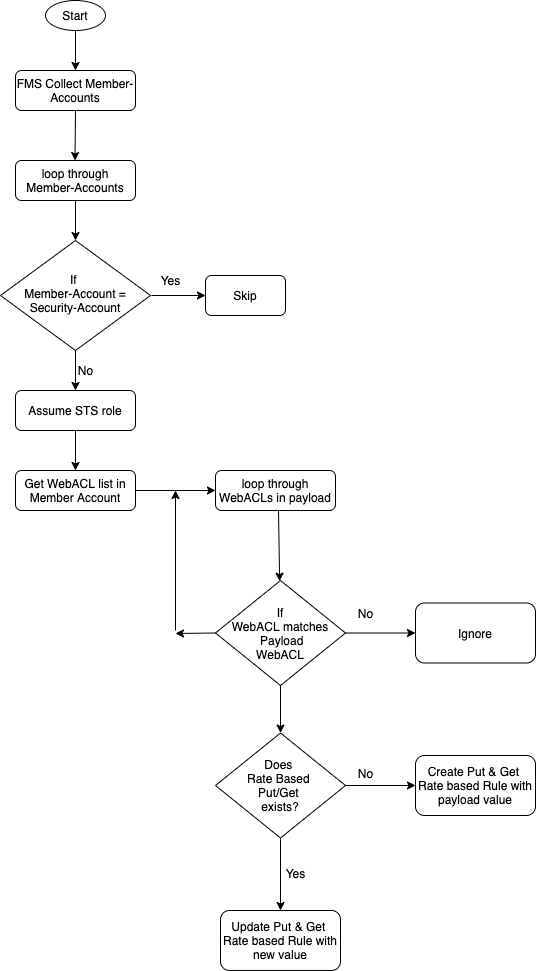

The diagram above was exported from draw.io. Its source (the exported page's mxGraphModel, read from the mxfile embedded in the PNG):
<mxGraphModel dx="946" dy="530" grid="1" gridSize="10" guides="1" tooltips="1" connect="1" arrows="1" fold="1" page="1" pageScale="1" pageWidth="827" pageHeight="1169" math="0" shadow="0">
  <root>
    <mxCell id="WIyWlLk6GJQsqaUBKTNV-0" />
    <mxCell id="WIyWlLk6GJQsqaUBKTNV-1" parent="WIyWlLk6GJQsqaUBKTNV-0" />
    <mxCell id="WIyWlLk6GJQsqaUBKTNV-3" value="FMS Collect Member-Accounts" style="rounded=1;whiteSpace=wrap;html=1;fontSize=12;glass=0;strokeWidth=1;shadow=0;" parent="WIyWlLk6GJQsqaUBKTNV-1" vertex="1">
      <mxGeometry x="160" y="80" width="120" height="40" as="geometry" />
    </mxCell>
    <mxCell id="WIyWlLk6GJQsqaUBKTNV-6" value="If &lt;br&gt;Member-Account = Security-Account" style="rhombus;whiteSpace=wrap;html=1;shadow=0;fontFamily=Helvetica;fontSize=12;align=center;strokeWidth=1;spacing=6;spacingTop=-4;" parent="WIyWlLk6GJQsqaUBKTNV-1" vertex="1">
      <mxGeometry x="145" y="250" width="150" height="110" as="geometry" />
    </mxCell>
    <mxCell id="GjnA1iaNEGY7ERjkT-Nh-0" value="Start" style="ellipse;whiteSpace=wrap;html=1;" vertex="1" parent="WIyWlLk6GJQsqaUBKTNV-1">
      <mxGeometry x="190" y="10" width="60" height="30" as="geometry" />
    </mxCell>
    <mxCell id="GjnA1iaNEGY7ERjkT-Nh-1" value="" style="endArrow=classic;html=1;entryX=0.5;entryY=0;entryDx=0;entryDy=0;" edge="1" parent="WIyWlLk6GJQsqaUBKTNV-1" target="WIyWlLk6GJQsqaUBKTNV-3">
      <mxGeometry width="50" height="50" relative="1" as="geometry">
        <mxPoint x="220" y="40" as="sourcePoint" />
        <mxPoint x="270" y="-10" as="targetPoint" />
      </mxGeometry>
    </mxCell>
    <mxCell id="GjnA1iaNEGY7ERjkT-Nh-3" value="loop through Member-Accounts" style="rounded=1;whiteSpace=wrap;html=1;fontSize=12;glass=0;strokeWidth=1;shadow=0;" vertex="1" parent="WIyWlLk6GJQsqaUBKTNV-1">
      <mxGeometry x="160" y="170" width="120" height="40" as="geometry" />
    </mxCell>
    <mxCell id="GjnA1iaNEGY7ERjkT-Nh-4" value="" style="endArrow=classic;html=1;exitX=0.5;exitY=1;exitDx=0;exitDy=0;entryX=0.5;entryY=0;entryDx=0;entryDy=0;" edge="1" parent="WIyWlLk6GJQsqaUBKTNV-1" source="GjnA1iaNEGY7ERjkT-Nh-3" target="WIyWlLk6GJQsqaUBKTNV-6">
      <mxGeometry width="50" height="50" relative="1" as="geometry">
        <mxPoint x="390" y="270" as="sourcePoint" />
        <mxPoint x="440" y="220" as="targetPoint" />
      </mxGeometry>
    </mxCell>
    <mxCell id="GjnA1iaNEGY7ERjkT-Nh-5" value="" style="endArrow=classic;html=1;exitX=0.5;exitY=1;exitDx=0;exitDy=0;entryX=0.5;entryY=0;entryDx=0;entryDy=0;" edge="1" parent="WIyWlLk6GJQsqaUBKTNV-1" source="WIyWlLk6GJQsqaUBKTNV-3">
      <mxGeometry width="50" height="50" relative="1" as="geometry">
        <mxPoint x="219.5" y="130" as="sourcePoint" />
        <mxPoint x="219.5" y="170" as="targetPoint" />
      </mxGeometry>
    </mxCell>
    <mxCell id="GjnA1iaNEGY7ERjkT-Nh-7" value="Skip" style="rounded=1;whiteSpace=wrap;html=1;" vertex="1" parent="WIyWlLk6GJQsqaUBKTNV-1">
      <mxGeometry x="350" y="285" width="80" height="40" as="geometry" />
    </mxCell>
    <mxCell id="GjnA1iaNEGY7ERjkT-Nh-8" value="Yes" style="text;html=1;align=center;verticalAlign=middle;resizable=0;points=[];autosize=1;" vertex="1" parent="WIyWlLk6GJQsqaUBKTNV-1">
      <mxGeometry x="295" y="280" width="40" height="20" as="geometry" />
    </mxCell>
    <mxCell id="GjnA1iaNEGY7ERjkT-Nh-9" value="" style="endArrow=classic;html=1;exitX=0.5;exitY=1;exitDx=0;exitDy=0;" edge="1" parent="WIyWlLk6GJQsqaUBKTNV-1" source="WIyWlLk6GJQsqaUBKTNV-6">
      <mxGeometry width="50" height="50" relative="1" as="geometry">
        <mxPoint x="390" y="390" as="sourcePoint" />
        <mxPoint x="220" y="400" as="targetPoint" />
      </mxGeometry>
    </mxCell>
    <mxCell id="GjnA1iaNEGY7ERjkT-Nh-10" value="No" style="text;html=1;align=center;verticalAlign=middle;resizable=0;points=[];autosize=1;" vertex="1" parent="WIyWlLk6GJQsqaUBKTNV-1">
      <mxGeometry x="215" y="370" width="30" height="20" as="geometry" />
    </mxCell>
    <mxCell id="GjnA1iaNEGY7ERjkT-Nh-11" value="Assume STS role" style="rounded=1;whiteSpace=wrap;html=1;fontSize=12;glass=0;strokeWidth=1;shadow=0;" vertex="1" parent="WIyWlLk6GJQsqaUBKTNV-1">
      <mxGeometry x="160" y="400" width="120" height="40" as="geometry" />
    </mxCell>
    <mxCell id="GjnA1iaNEGY7ERjkT-Nh-12" value="" style="endArrow=classic;html=1;exitX=0.5;exitY=1;exitDx=0;exitDy=0;" edge="1" parent="WIyWlLk6GJQsqaUBKTNV-1" source="GjnA1iaNEGY7ERjkT-Nh-11">
      <mxGeometry width="50" height="50" relative="1" as="geometry">
        <mxPoint x="280" y="420" as="sourcePoint" />
        <mxPoint x="220" y="480" as="targetPoint" />
      </mxGeometry>
    </mxCell>
    <mxCell id="GjnA1iaNEGY7ERjkT-Nh-13" value="Get WebACL list in Member Account" style="rounded=1;whiteSpace=wrap;html=1;" vertex="1" parent="WIyWlLk6GJQsqaUBKTNV-1">
      <mxGeometry x="160" y="480" width="120" height="40" as="geometry" />
    </mxCell>
    <mxCell id="GjnA1iaNEGY7ERjkT-Nh-16" value="" style="endArrow=classic;html=1;entryX=0;entryY=0.5;entryDx=0;entryDy=0;" edge="1" parent="WIyWlLk6GJQsqaUBKTNV-1" target="GjnA1iaNEGY7ERjkT-Nh-7">
      <mxGeometry width="50" height="50" relative="1" as="geometry">
        <mxPoint x="296" y="305" as="sourcePoint" />
        <mxPoint x="350" y="300" as="targetPoint" />
      </mxGeometry>
    </mxCell>
    <mxCell id="GjnA1iaNEGY7ERjkT-Nh-17" value="If&lt;br&gt;WebACL matches&lt;br&gt;&amp;nbsp;Payload&lt;br&gt;WebACL" style="rhombus;whiteSpace=wrap;html=1;" vertex="1" parent="WIyWlLk6GJQsqaUBKTNV-1">
      <mxGeometry x="360" y="590" width="130" height="105" as="geometry" />
    </mxCell>
    <mxCell id="GjnA1iaNEGY7ERjkT-Nh-18" value="" style="endArrow=classic;html=1;" edge="1" parent="WIyWlLk6GJQsqaUBKTNV-1" target="GjnA1iaNEGY7ERjkT-Nh-19">
      <mxGeometry width="50" height="50" relative="1" as="geometry">
        <mxPoint x="490" y="642.5" as="sourcePoint" />
        <mxPoint x="550" y="642.5" as="targetPoint" />
      </mxGeometry>
    </mxCell>
    <mxCell id="GjnA1iaNEGY7ERjkT-Nh-19" value="Ignore" style="rounded=1;whiteSpace=wrap;html=1;" vertex="1" parent="WIyWlLk6GJQsqaUBKTNV-1">
      <mxGeometry x="560" y="612.5" width="120" height="60" as="geometry" />
    </mxCell>
    <mxCell id="GjnA1iaNEGY7ERjkT-Nh-20" value="No" style="text;html=1;align=center;verticalAlign=middle;resizable=0;points=[];autosize=1;" vertex="1" parent="WIyWlLk6GJQsqaUBKTNV-1">
      <mxGeometry x="495" y="612.5" width="30" height="20" as="geometry" />
    </mxCell>
    <mxCell id="GjnA1iaNEGY7ERjkT-Nh-21" value="" style="endArrow=classic;html=1;exitX=0.5;exitY=1;exitDx=0;exitDy=0;" edge="1" parent="WIyWlLk6GJQsqaUBKTNV-1" source="GjnA1iaNEGY7ERjkT-Nh-17">
      <mxGeometry width="50" height="50" relative="1" as="geometry">
        <mxPoint x="445" y="752.5" as="sourcePoint" />
        <mxPoint x="425" y="742.5" as="targetPoint" />
      </mxGeometry>
    </mxCell>
    <mxCell id="GjnA1iaNEGY7ERjkT-Nh-23" value="Does&amp;nbsp;&lt;br&gt;Rate Based&amp;nbsp;&lt;br&gt;Put/Get &lt;br&gt;exists?" style="rhombus;whiteSpace=wrap;html=1;" vertex="1" parent="WIyWlLk6GJQsqaUBKTNV-1">
      <mxGeometry x="360" y="742.5" width="130" height="105" as="geometry" />
    </mxCell>
    <mxCell id="GjnA1iaNEGY7ERjkT-Nh-24" value="" style="endArrow=classic;html=1;" edge="1" parent="WIyWlLk6GJQsqaUBKTNV-1" target="GjnA1iaNEGY7ERjkT-Nh-25">
      <mxGeometry width="50" height="50" relative="1" as="geometry">
        <mxPoint x="490" y="795" as="sourcePoint" />
        <mxPoint x="550" y="795" as="targetPoint" />
      </mxGeometry>
    </mxCell>
    <mxCell id="GjnA1iaNEGY7ERjkT-Nh-25" value="Create Put &amp;amp; Get&amp;nbsp;&lt;br&gt;Rate based Rule with payload value" style="rounded=1;whiteSpace=wrap;html=1;" vertex="1" parent="WIyWlLk6GJQsqaUBKTNV-1">
      <mxGeometry x="560" y="765" width="120" height="60" as="geometry" />
    </mxCell>
    <mxCell id="GjnA1iaNEGY7ERjkT-Nh-26" value="No" style="text;html=1;align=center;verticalAlign=middle;resizable=0;points=[];autosize=1;" vertex="1" parent="WIyWlLk6GJQsqaUBKTNV-1">
      <mxGeometry x="495" y="772.5" width="30" height="20" as="geometry" />
    </mxCell>
    <mxCell id="GjnA1iaNEGY7ERjkT-Nh-27" value="Update Put &amp;amp; Get&amp;nbsp;&lt;br&gt;Rate based Rule with new value" style="rounded=1;whiteSpace=wrap;html=1;" vertex="1" parent="WIyWlLk6GJQsqaUBKTNV-1">
      <mxGeometry x="365" y="920" width="120" height="60" as="geometry" />
    </mxCell>
    <mxCell id="GjnA1iaNEGY7ERjkT-Nh-28" value="" style="endArrow=classic;html=1;exitX=0.5;exitY=1;exitDx=0;exitDy=0;entryX=0.5;entryY=0;entryDx=0;entryDy=0;" edge="1" parent="WIyWlLk6GJQsqaUBKTNV-1" source="GjnA1iaNEGY7ERjkT-Nh-23" target="GjnA1iaNEGY7ERjkT-Nh-27">
      <mxGeometry width="50" height="50" relative="1" as="geometry">
        <mxPoint x="427" y="852.5" as="sourcePoint" />
        <mxPoint x="427" y="910" as="targetPoint" />
      </mxGeometry>
    </mxCell>
    <mxCell id="GjnA1iaNEGY7ERjkT-Nh-29" value="Yes" style="text;html=1;align=center;verticalAlign=middle;resizable=0;points=[];autosize=1;" vertex="1" parent="WIyWlLk6GJQsqaUBKTNV-1">
      <mxGeometry x="420" y="872.5" width="40" height="20" as="geometry" />
    </mxCell>
    <mxCell id="GjnA1iaNEGY7ERjkT-Nh-31" value="loop through WebACLs in payload" style="rounded=1;whiteSpace=wrap;html=1;" vertex="1" parent="WIyWlLk6GJQsqaUBKTNV-1">
      <mxGeometry x="360" y="480" width="120" height="40" as="geometry" />
    </mxCell>
    <mxCell id="GjnA1iaNEGY7ERjkT-Nh-32" value="" style="endArrow=classic;html=1;entryX=0;entryY=0.5;entryDx=0;entryDy=0;" edge="1" parent="WIyWlLk6GJQsqaUBKTNV-1" target="GjnA1iaNEGY7ERjkT-Nh-31">
      <mxGeometry width="50" height="50" relative="1" as="geometry">
        <mxPoint x="280" y="500" as="sourcePoint" />
        <mxPoint x="330" y="450" as="targetPoint" />
      </mxGeometry>
    </mxCell>
    <mxCell id="GjnA1iaNEGY7ERjkT-Nh-33" value="" style="endArrow=classic;html=1;" edge="1" parent="WIyWlLk6GJQsqaUBKTNV-1" target="GjnA1iaNEGY7ERjkT-Nh-17">
      <mxGeometry width="50" height="50" relative="1" as="geometry">
        <mxPoint x="423" y="520" as="sourcePoint" />
        <mxPoint x="440" y="630" as="targetPoint" />
      </mxGeometry>
    </mxCell>
    <mxCell id="GjnA1iaNEGY7ERjkT-Nh-35" value="" style="endArrow=classic;html=1;exitX=0;exitY=0.5;exitDx=0;exitDy=0;" edge="1" parent="WIyWlLk6GJQsqaUBKTNV-1" source="GjnA1iaNEGY7ERjkT-Nh-17">
      <mxGeometry width="50" height="50" relative="1" as="geometry">
        <mxPoint x="390" y="580" as="sourcePoint" />
        <mxPoint x="320" y="643" as="targetPoint" />
      </mxGeometry>
    </mxCell>
    <mxCell id="GjnA1iaNEGY7ERjkT-Nh-36" value="" style="endArrow=classic;html=1;" edge="1" parent="WIyWlLk6GJQsqaUBKTNV-1">
      <mxGeometry width="50" height="50" relative="1" as="geometry">
        <mxPoint x="320" y="640" as="sourcePoint" />
        <mxPoint x="320" y="500" as="targetPoint" />
      </mxGeometry>
    </mxCell>
  </root>
</mxGraphModel>